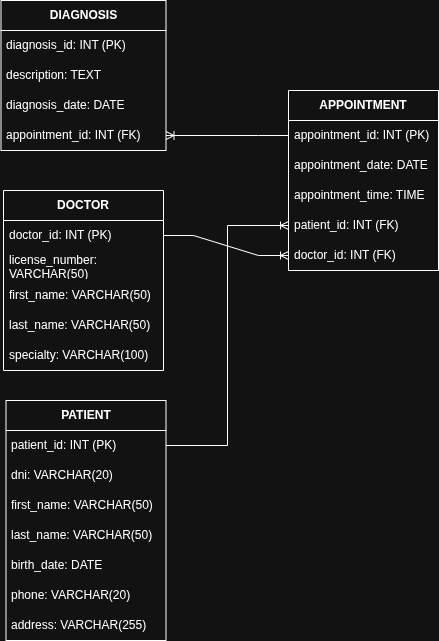

The diagram above was exported from draw.io. Its source (the exported page's mxGraphModel, read from the mxfile embedded in the PNG):
<mxGraphModel dx="1151" dy="736" grid="1" gridSize="10" guides="1" tooltips="1" connect="1" arrows="1" fold="1" page="1" pageScale="1" pageWidth="827" pageHeight="1169" math="0" shadow="0">
  <root>
    <mxCell id="WIyWlLk6GJQsqaUBKTNV-0" />
    <mxCell id="WIyWlLk6GJQsqaUBKTNV-1" parent="WIyWlLk6GJQsqaUBKTNV-0" />
    <mxCell id="Isdel6ooCSDdegA93r6Q-0" parent="WIyWlLk6GJQsqaUBKTNV-1" style="swimlane;fontStyle=0;childLayout=stackLayout;horizontal=1;startSize=30;horizontalStack=0;resizeParent=1;resizeParentMax=0;resizeLast=0;collapsible=1;marginBottom=0;whiteSpace=wrap;html=1;" value="&lt;b&gt;PATIENT&lt;/b&gt;" vertex="1">
      <mxGeometry height="240" width="160" x="147.5" y="430" as="geometry" />
    </mxCell>
    <mxCell id="Isdel6ooCSDdegA93r6Q-1" parent="Isdel6ooCSDdegA93r6Q-0" style="text;strokeColor=none;fillColor=none;align=left;verticalAlign=middle;spacingLeft=4;spacingRight=4;overflow=hidden;points=[[0,0.5],[1,0.5]];portConstraint=eastwest;rotatable=0;whiteSpace=wrap;html=1;" value="&lt;span data-path-to-node=&quot;5,1,1,0&quot; data-index-in-node=&quot;0&quot; style=&quot;&quot;&gt;patient_id&lt;/span&gt;: INT (PK)" vertex="1">
      <mxGeometry height="30" width="160" y="30" as="geometry" />
    </mxCell>
    <mxCell id="Isdel6ooCSDdegA93r6Q-2" parent="Isdel6ooCSDdegA93r6Q-0" style="text;strokeColor=none;fillColor=none;align=left;verticalAlign=middle;spacingLeft=4;spacingRight=4;overflow=hidden;points=[[0,0.5],[1,0.5]];portConstraint=eastwest;rotatable=0;whiteSpace=wrap;html=1;" value="dni: VARCHAR(20)" vertex="1">
      <mxGeometry height="30" width="160" y="60" as="geometry" />
    </mxCell>
    <mxCell id="Isdel6ooCSDdegA93r6Q-24" parent="Isdel6ooCSDdegA93r6Q-0" style="text;strokeColor=none;fillColor=none;align=left;verticalAlign=middle;spacingLeft=4;spacingRight=4;overflow=hidden;points=[[0,0.5],[1,0.5]];portConstraint=eastwest;rotatable=0;whiteSpace=wrap;html=1;" value="first_name: VARCHAR(50)" vertex="1">
      <mxGeometry height="30" width="160" y="90" as="geometry" />
    </mxCell>
    <mxCell id="Isdel6ooCSDdegA93r6Q-26" parent="Isdel6ooCSDdegA93r6Q-0" style="text;strokeColor=none;fillColor=none;align=left;verticalAlign=middle;spacingLeft=4;spacingRight=4;overflow=hidden;points=[[0,0.5],[1,0.5]];portConstraint=eastwest;rotatable=0;whiteSpace=wrap;html=1;" value="last_name: VARCHAR(50)" vertex="1">
      <mxGeometry height="30" width="160" y="120" as="geometry" />
    </mxCell>
    <mxCell id="Isdel6ooCSDdegA93r6Q-25" parent="Isdel6ooCSDdegA93r6Q-0" style="text;strokeColor=none;fillColor=none;align=left;verticalAlign=middle;spacingLeft=4;spacingRight=4;overflow=hidden;points=[[0,0.5],[1,0.5]];portConstraint=eastwest;rotatable=0;whiteSpace=wrap;html=1;" value="birth_date: DATE" vertex="1">
      <mxGeometry height="30" width="160" y="150" as="geometry" />
    </mxCell>
    <mxCell id="Isdel6ooCSDdegA93r6Q-27" parent="Isdel6ooCSDdegA93r6Q-0" style="text;strokeColor=none;fillColor=none;align=left;verticalAlign=middle;spacingLeft=4;spacingRight=4;overflow=hidden;points=[[0,0.5],[1,0.5]];portConstraint=eastwest;rotatable=0;whiteSpace=wrap;html=1;" value="phone: VARCHAR(20)" vertex="1">
      <mxGeometry height="30" width="160" y="180" as="geometry" />
    </mxCell>
    <mxCell id="Isdel6ooCSDdegA93r6Q-3" parent="Isdel6ooCSDdegA93r6Q-0" style="text;strokeColor=none;fillColor=none;align=left;verticalAlign=middle;spacingLeft=4;spacingRight=4;overflow=hidden;points=[[0,0.5],[1,0.5]];portConstraint=eastwest;rotatable=0;whiteSpace=wrap;html=1;" value="address: VARCHAR(255)" vertex="1">
      <mxGeometry height="30" width="160" y="210" as="geometry" />
    </mxCell>
    <mxCell id="Isdel6ooCSDdegA93r6Q-8" parent="WIyWlLk6GJQsqaUBKTNV-1" style="swimlane;fontStyle=0;childLayout=stackLayout;horizontal=1;startSize=30;horizontalStack=0;resizeParent=1;resizeParentMax=0;resizeLast=0;collapsible=1;marginBottom=0;whiteSpace=wrap;html=1;" value="&lt;b&gt;DOCTOR&lt;/b&gt;" vertex="1">
      <mxGeometry height="180" width="160" x="145" y="220" as="geometry" />
    </mxCell>
    <mxCell id="Isdel6ooCSDdegA93r6Q-9" parent="Isdel6ooCSDdegA93r6Q-8" style="text;strokeColor=none;fillColor=none;align=left;verticalAlign=middle;spacingLeft=4;spacingRight=4;overflow=hidden;points=[[0,0.5],[1,0.5]];portConstraint=eastwest;rotatable=0;whiteSpace=wrap;html=1;" value="&lt;span data-path-to-node=&quot;7,1,1,0&quot; data-index-in-node=&quot;0&quot; style=&quot;&quot;&gt;doctor_id&lt;/span&gt;: INT (PK)" vertex="1">
      <mxGeometry height="30" width="160" y="30" as="geometry" />
    </mxCell>
    <mxCell id="Isdel6ooCSDdegA93r6Q-10" parent="Isdel6ooCSDdegA93r6Q-8" style="text;strokeColor=none;fillColor=none;align=left;verticalAlign=middle;spacingLeft=4;spacingRight=4;overflow=hidden;points=[[0,0.5],[1,0.5]];portConstraint=eastwest;rotatable=0;whiteSpace=wrap;html=1;" value="license_number: VARCHAR(50)" vertex="1">
      <mxGeometry height="30" width="160" y="60" as="geometry" />
    </mxCell>
    <mxCell id="Isdel6ooCSDdegA93r6Q-30" parent="Isdel6ooCSDdegA93r6Q-8" style="text;strokeColor=none;fillColor=none;align=left;verticalAlign=middle;spacingLeft=4;spacingRight=4;overflow=hidden;points=[[0,0.5],[1,0.5]];portConstraint=eastwest;rotatable=0;whiteSpace=wrap;html=1;" value="first_name: VARCHAR(50)" vertex="1">
      <mxGeometry height="30" width="160" y="90" as="geometry" />
    </mxCell>
    <mxCell id="Isdel6ooCSDdegA93r6Q-29" parent="Isdel6ooCSDdegA93r6Q-8" style="text;strokeColor=none;fillColor=none;align=left;verticalAlign=middle;spacingLeft=4;spacingRight=4;overflow=hidden;points=[[0,0.5],[1,0.5]];portConstraint=eastwest;rotatable=0;whiteSpace=wrap;html=1;" value="last_name: VARCHAR(50)" vertex="1">
      <mxGeometry height="30" width="160" y="120" as="geometry" />
    </mxCell>
    <mxCell id="Isdel6ooCSDdegA93r6Q-11" parent="Isdel6ooCSDdegA93r6Q-8" style="text;strokeColor=none;fillColor=none;align=left;verticalAlign=middle;spacingLeft=4;spacingRight=4;overflow=hidden;points=[[0,0.5],[1,0.5]];portConstraint=eastwest;rotatable=0;whiteSpace=wrap;html=1;" value="specialty: VARCHAR(100)" vertex="1">
      <mxGeometry height="30" width="160" y="150" as="geometry" />
    </mxCell>
    <mxCell id="Isdel6ooCSDdegA93r6Q-12" parent="WIyWlLk6GJQsqaUBKTNV-1" style="swimlane;fontStyle=0;childLayout=stackLayout;horizontal=1;startSize=30;horizontalStack=0;resizeParent=1;resizeParentMax=0;resizeLast=0;collapsible=1;marginBottom=0;whiteSpace=wrap;html=1;" value="&lt;b&gt;APPOINTMENT&lt;/b&gt;" vertex="1">
      <mxGeometry height="180" width="150" x="430" y="120" as="geometry" />
    </mxCell>
    <mxCell id="Isdel6ooCSDdegA93r6Q-13" parent="Isdel6ooCSDdegA93r6Q-12" style="text;strokeColor=none;fillColor=none;align=left;verticalAlign=middle;spacingLeft=4;spacingRight=4;overflow=hidden;points=[[0,0.5],[1,0.5]];portConstraint=eastwest;rotatable=0;whiteSpace=wrap;html=1;" value="&lt;span data-path-to-node=&quot;9,1,1,0&quot; data-index-in-node=&quot;0&quot; style=&quot;&quot;&gt;appointment_id&lt;/span&gt;: INT (PK)" vertex="1">
      <mxGeometry height="30" width="150" y="30" as="geometry" />
    </mxCell>
    <mxCell id="Isdel6ooCSDdegA93r6Q-14" parent="Isdel6ooCSDdegA93r6Q-12" style="text;strokeColor=none;fillColor=none;align=left;verticalAlign=middle;spacingLeft=4;spacingRight=4;overflow=hidden;points=[[0,0.5],[1,0.5]];portConstraint=eastwest;rotatable=0;whiteSpace=wrap;html=1;" value="appointment_date: DATE" vertex="1">
      <mxGeometry height="30" width="150" y="60" as="geometry" />
    </mxCell>
    <mxCell id="Isdel6ooCSDdegA93r6Q-32" parent="Isdel6ooCSDdegA93r6Q-12" style="text;strokeColor=none;fillColor=none;align=left;verticalAlign=middle;spacingLeft=4;spacingRight=4;overflow=hidden;points=[[0,0.5],[1,0.5]];portConstraint=eastwest;rotatable=0;whiteSpace=wrap;html=1;" value="appointment_time: TIME" vertex="1">
      <mxGeometry height="30" width="150" y="90" as="geometry" />
    </mxCell>
    <mxCell id="Isdel6ooCSDdegA93r6Q-33" parent="Isdel6ooCSDdegA93r6Q-12" style="text;strokeColor=none;fillColor=none;align=left;verticalAlign=middle;spacingLeft=4;spacingRight=4;overflow=hidden;points=[[0,0.5],[1,0.5]];portConstraint=eastwest;rotatable=0;whiteSpace=wrap;html=1;" value="&lt;span data-path-to-node=&quot;9,4,1,0&quot; data-index-in-node=&quot;0&quot; style=&quot;&quot;&gt;patient_id&lt;/span&gt;: INT (FK)" vertex="1">
      <mxGeometry height="30" width="150" y="120" as="geometry" />
    </mxCell>
    <mxCell id="Isdel6ooCSDdegA93r6Q-15" parent="Isdel6ooCSDdegA93r6Q-12" style="text;strokeColor=none;fillColor=none;align=left;verticalAlign=middle;spacingLeft=4;spacingRight=4;overflow=hidden;points=[[0,0.5],[1,0.5]];portConstraint=eastwest;rotatable=0;whiteSpace=wrap;html=1;" value="&lt;span data-path-to-node=&quot;9,5,1,0&quot; data-index-in-node=&quot;0&quot; style=&quot;&quot;&gt;doctor_id&lt;/span&gt;: INT (FK)" vertex="1">
      <mxGeometry height="30" width="150" y="150" as="geometry" />
    </mxCell>
    <mxCell id="Isdel6ooCSDdegA93r6Q-20" parent="WIyWlLk6GJQsqaUBKTNV-1" style="swimlane;fontStyle=0;childLayout=stackLayout;horizontal=1;startSize=30;horizontalStack=0;resizeParent=1;resizeParentMax=0;resizeLast=0;collapsible=1;marginBottom=0;whiteSpace=wrap;html=1;" value="&lt;b&gt;DIAGNOSIS&lt;/b&gt;" vertex="1">
      <mxGeometry height="150" width="165" x="142.5" y="30" as="geometry" />
    </mxCell>
    <mxCell id="Isdel6ooCSDdegA93r6Q-21" parent="Isdel6ooCSDdegA93r6Q-20" style="text;strokeColor=none;fillColor=none;align=left;verticalAlign=middle;spacingLeft=4;spacingRight=4;overflow=hidden;points=[[0,0.5],[1,0.5]];portConstraint=eastwest;rotatable=0;whiteSpace=wrap;html=1;" value="&lt;span data-path-to-node=&quot;11,1,1,0&quot; data-index-in-node=&quot;0&quot; style=&quot;&quot;&gt;diagnosis_id&lt;/span&gt;: INT (PK)" vertex="1">
      <mxGeometry height="30" width="165" y="30" as="geometry" />
    </mxCell>
    <mxCell id="Isdel6ooCSDdegA93r6Q-22" parent="Isdel6ooCSDdegA93r6Q-20" style="text;strokeColor=none;fillColor=none;align=left;verticalAlign=middle;spacingLeft=4;spacingRight=4;overflow=hidden;points=[[0,0.5],[1,0.5]];portConstraint=eastwest;rotatable=0;whiteSpace=wrap;html=1;" value="description: TEXT" vertex="1">
      <mxGeometry height="30" width="165" y="60" as="geometry" />
    </mxCell>
    <mxCell id="Isdel6ooCSDdegA93r6Q-34" parent="Isdel6ooCSDdegA93r6Q-20" style="text;strokeColor=none;fillColor=none;align=left;verticalAlign=middle;spacingLeft=4;spacingRight=4;overflow=hidden;points=[[0,0.5],[1,0.5]];portConstraint=eastwest;rotatable=0;whiteSpace=wrap;html=1;" value="diagnosis_date: DATE" vertex="1">
      <mxGeometry height="30" width="165" y="90" as="geometry" />
    </mxCell>
    <mxCell id="Isdel6ooCSDdegA93r6Q-23" parent="Isdel6ooCSDdegA93r6Q-20" style="text;strokeColor=none;fillColor=none;align=left;verticalAlign=middle;spacingLeft=4;spacingRight=4;overflow=hidden;points=[[0,0.5],[1,0.5]];portConstraint=eastwest;rotatable=0;whiteSpace=wrap;html=1;" value="&lt;span data-path-to-node=&quot;11,4,1,0&quot; data-index-in-node=&quot;0&quot; style=&quot;&quot;&gt;appointment_id&lt;/span&gt;: INT (FK)" vertex="1">
      <mxGeometry height="30" width="165" y="120" as="geometry" />
    </mxCell>
    <mxCell id="Isdel6ooCSDdegA93r6Q-48" edge="1" parent="WIyWlLk6GJQsqaUBKTNV-1" source="Isdel6ooCSDdegA93r6Q-1" style="edgeStyle=elbowEdgeStyle;fontSize=12;html=1;endArrow=ERoneToMany;rounded=0;entryX=0;entryY=0.5;entryDx=0;entryDy=0;" target="Isdel6ooCSDdegA93r6Q-33" value="">
      <mxGeometry height="100" relative="1" width="100" as="geometry">
        <mxPoint x="40" y="393.11" as="sourcePoint" />
        <mxPoint x="648.6499999999999" y="330" as="targetPoint" />
      </mxGeometry>
    </mxCell>
    <mxCell id="Isdel6ooCSDdegA93r6Q-49" edge="1" parent="WIyWlLk6GJQsqaUBKTNV-1" source="Isdel6ooCSDdegA93r6Q-9" style="edgeStyle=entityRelationEdgeStyle;fontSize=12;html=1;endArrow=ERoneToMany;rounded=0;" target="Isdel6ooCSDdegA93r6Q-15" value="">
      <mxGeometry height="100" relative="1" width="100" as="geometry">
        <mxPoint x="430" y="10" as="sourcePoint" />
        <mxPoint x="587.75" y="116.09000000000013" as="targetPoint" />
      </mxGeometry>
    </mxCell>
    <mxCell id="Isdel6ooCSDdegA93r6Q-50" edge="1" parent="WIyWlLk6GJQsqaUBKTNV-1" source="Isdel6ooCSDdegA93r6Q-13" style="edgeStyle=entityRelationEdgeStyle;fontSize=12;html=1;endArrow=ERoneToMany;rounded=0;" target="Isdel6ooCSDdegA93r6Q-23" value="">
      <mxGeometry height="100" relative="1" width="100" as="geometry">
        <mxPoint x="210" y="480" as="sourcePoint" />
        <mxPoint x="310" y="380" as="targetPoint" />
      </mxGeometry>
    </mxCell>
  </root>
</mxGraphModel>